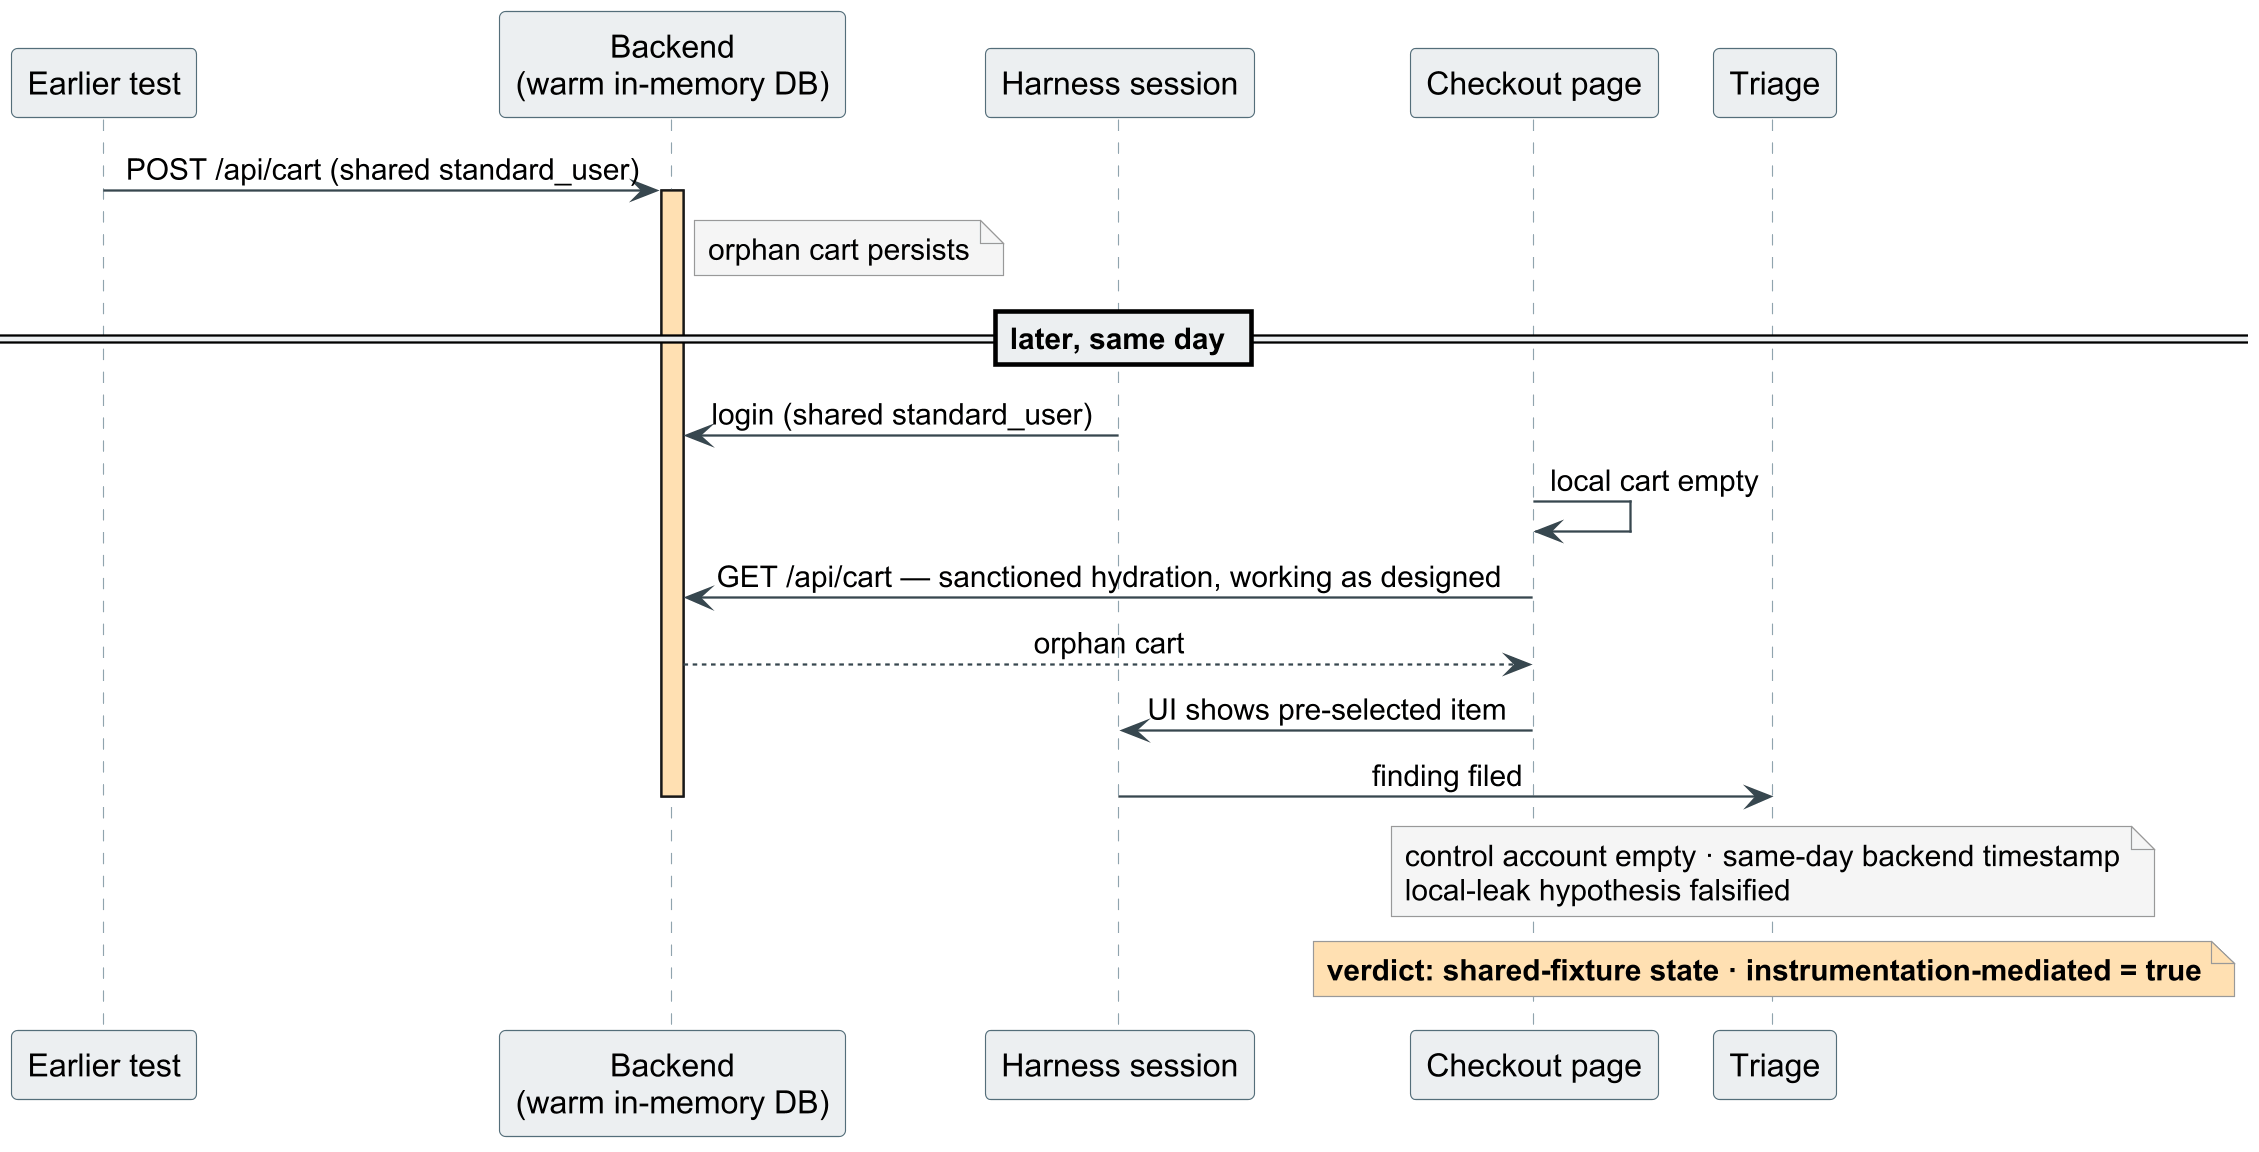

The diagram above was rendered by PlantUML. Its source (embedded in the PNG):
@startuml fig7-f17-sequence
' Figure 7 — Mechanism of an instrumentation-mediated false positive (F17)
skinparam backgroundColor white
skinparam defaultFontName Arial
skinparam dpi 220
skinparam shadowing false
skinparam sequenceParticipantBackgroundColor #ECEFF1
skinparam sequenceParticipantBorderColor #546E7A
skinparam sequenceLifeLineBorderColor #90A4AE
skinparam sequenceDividerBackgroundColor #ECEFF1
skinparam noteBackgroundColor #F5F5F5
skinparam noteBorderColor #999999
skinparam ArrowColor #37474F
skinparam sequenceMessageAlign center

participant "Earlier test" as E
participant "Backend\n(warm in-memory DB)" as B
participant "Harness session" as H
participant "Checkout page" as C
participant "Triage" as T

E -> B : POST /api/cart (shared standard_user)
activate B #FFE0B2
note right of B : orphan cart persists

== later, same day ==

H -> B : login (shared standard_user)
C -> C : local cart empty
C -> B : GET /api/cart — sanctioned hydration, working as designed
B --> C : orphan cart
C -> H : UI shows pre-selected item
H -> T : finding filed
deactivate B

note over T : control account empty · same-day backend timestamp\nlocal-leak hypothesis falsified
note over T #FFE0B2 : **verdict: shared-fixture state · instrumentation-mediated = true**
@enduml